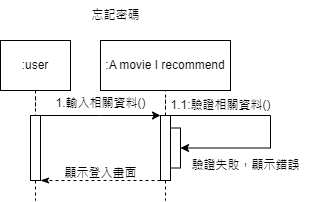

The diagram above was exported from draw.io. Its source (the exported page's mxGraphModel, read from the mxfile embedded in the PNG):
<mxGraphModel dx="794" dy="365" grid="1" gridSize="10" guides="1" tooltips="1" connect="1" arrows="1" fold="1" page="1" pageScale="1" pageWidth="827" pageHeight="1169" background="#ffffff" math="0" shadow="0">
  <root>
    <mxCell id="0" />
    <mxCell id="1" parent="0" />
    <mxCell id="2" value="" style="edgeStyle=orthogonalEdgeStyle;rounded=0;orthogonalLoop=1;jettySize=auto;html=1;dashed=1;endArrow=none;endFill=0;" edge="1" source="3" target="7" parent="1">
      <mxGeometry relative="1" as="geometry" />
    </mxCell>
    <mxCell id="3" value=":user" style="rounded=0;whiteSpace=wrap;html=1;" vertex="1" parent="1">
      <mxGeometry x="180" y="350" width="70" height="50" as="geometry" />
    </mxCell>
    <mxCell id="4" value=":A movie I recommend" style="rounded=0;whiteSpace=wrap;html=1;" vertex="1" parent="1">
      <mxGeometry x="280" y="350" width="130" height="50" as="geometry" />
    </mxCell>
    <mxCell id="5" value="" style="edgeStyle=orthogonalEdgeStyle;rounded=0;orthogonalLoop=1;jettySize=auto;html=1;dashed=1;endArrow=none;endFill=0;" edge="1" source="7" parent="1">
      <mxGeometry relative="1" as="geometry">
        <mxPoint x="215" y="510" as="targetPoint" />
      </mxGeometry>
    </mxCell>
    <mxCell id="6" style="edgeStyle=orthogonalEdgeStyle;rounded=0;orthogonalLoop=1;jettySize=auto;html=1;exitX=1;exitY=0;exitDx=0;exitDy=0;entryX=0;entryY=0;entryDx=0;entryDy=0;" edge="1" source="7" target="12" parent="1">
      <mxGeometry relative="1" as="geometry">
        <Array as="points">
          <mxPoint x="280" y="425" />
          <mxPoint x="280" y="425" />
        </Array>
      </mxGeometry>
    </mxCell>
    <mxCell id="7" value="" style="rounded=0;whiteSpace=wrap;html=1;" vertex="1" parent="1">
      <mxGeometry x="210" y="425" width="10" height="65" as="geometry" />
    </mxCell>
    <mxCell id="8" value="" style="edgeStyle=orthogonalEdgeStyle;rounded=0;orthogonalLoop=1;jettySize=auto;html=1;dashed=1;endArrow=none;endFill=0;" edge="1" source="12" parent="1">
      <mxGeometry relative="1" as="geometry">
        <mxPoint x="345" y="510" as="targetPoint" />
      </mxGeometry>
    </mxCell>
    <mxCell id="9" value="" style="edgeStyle=orthogonalEdgeStyle;rounded=0;orthogonalLoop=1;jettySize=auto;html=1;dashed=1;endArrow=none;endFill=0;" edge="1" source="12" target="4" parent="1">
      <mxGeometry relative="1" as="geometry" />
    </mxCell>
    <mxCell id="10" style="edgeStyle=orthogonalEdgeStyle;rounded=0;orthogonalLoop=1;jettySize=auto;html=1;exitX=1;exitY=0;exitDx=0;exitDy=0;entryX=1;entryY=0.5;entryDx=0;entryDy=0;" edge="1" source="12" target="14" parent="1">
      <mxGeometry relative="1" as="geometry">
        <Array as="points">
          <mxPoint x="450" y="425" />
          <mxPoint x="450" y="458" />
        </Array>
      </mxGeometry>
    </mxCell>
    <mxCell id="11" style="edgeStyle=orthogonalEdgeStyle;rounded=0;orthogonalLoop=1;jettySize=auto;html=1;exitX=0;exitY=1;exitDx=0;exitDy=0;entryX=1;entryY=1;entryDx=0;entryDy=0;dashed=1;endArrow=classicThin;endFill=1;" edge="1" source="12" target="7" parent="1">
      <mxGeometry relative="1" as="geometry">
        <mxPoint x="239.9999999999999" y="560" as="sourcePoint" />
        <Array as="points">
          <mxPoint x="290" y="490" />
          <mxPoint x="290" y="490" />
        </Array>
      </mxGeometry>
    </mxCell>
    <mxCell id="12" value="" style="rounded=0;whiteSpace=wrap;html=1;" vertex="1" parent="1">
      <mxGeometry x="340" y="425" width="10" height="65" as="geometry" />
    </mxCell>
    <mxCell id="13" value="1.輸入相關資料()" style="text;html=1;align=center;verticalAlign=middle;resizable=0;points=[];autosize=1;strokeColor=none;fillColor=none;" vertex="1" parent="1">
      <mxGeometry x="225" y="398" width="110" height="30" as="geometry" />
    </mxCell>
    <mxCell id="14" value="" style="rounded=0;whiteSpace=wrap;html=1;" vertex="1" parent="1">
      <mxGeometry x="350" y="437.5" width="10" height="40" as="geometry" />
    </mxCell>
    <mxCell id="15" value="1.1:驗證相關資料()" style="text;html=1;align=center;verticalAlign=middle;resizable=0;points=[];autosize=1;strokeColor=none;fillColor=none;" vertex="1" parent="1">
      <mxGeometry x="340" y="400" width="120" height="30" as="geometry" />
    </mxCell>
    <mxCell id="16" value="驗證失敗，顯示錯誤" style="text;html=1;align=center;verticalAlign=middle;resizable=0;points=[];autosize=1;strokeColor=none;fillColor=none;" vertex="1" parent="1">
      <mxGeometry x="360" y="460" width="130" height="30" as="geometry" />
    </mxCell>
    <mxCell id="17" value="顯示登入畫面" style="text;html=1;align=center;verticalAlign=middle;resizable=0;points=[];autosize=1;strokeColor=none;fillColor=none;" vertex="1" parent="1">
      <mxGeometry x="230" y="468" width="100" height="30" as="geometry" />
    </mxCell>
    <mxCell id="18" value="忘記密碼" style="text;html=1;align=center;verticalAlign=middle;resizable=0;points=[];autosize=1;strokeColor=none;fillColor=none;" vertex="1" parent="1">
      <mxGeometry x="260" y="310" width="70" height="30" as="geometry" />
    </mxCell>
  </root>
</mxGraphModel>